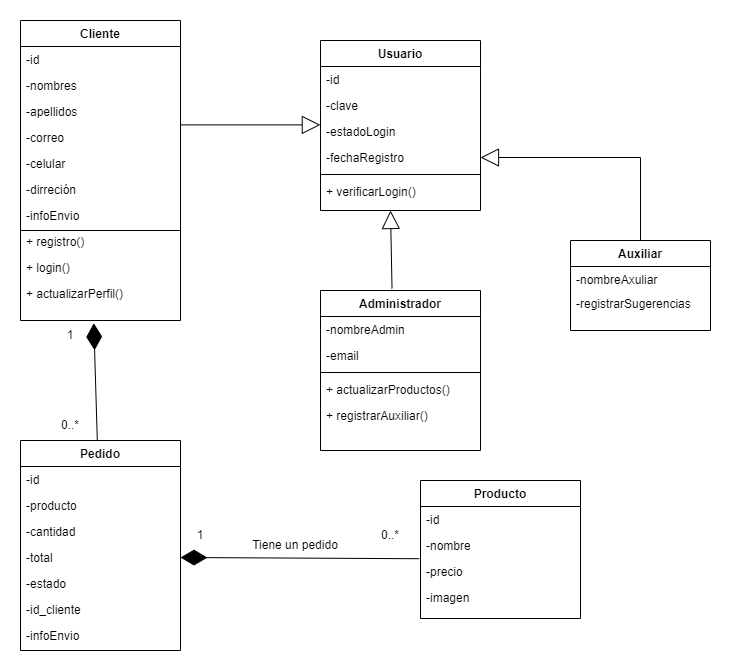

The diagram above was exported from draw.io. Its source (the exported page's mxGraphModel, read from the mxfile embedded in the PNG):
<mxGraphModel dx="1038" dy="575" grid="1" gridSize="10" guides="1" tooltips="1" connect="1" arrows="1" fold="1" page="1" pageScale="1" pageWidth="827" pageHeight="1169" math="0" shadow="0">
  <root>
    <mxCell id="WIyWlLk6GJQsqaUBKTNV-0" />
    <mxCell id="WIyWlLk6GJQsqaUBKTNV-1" parent="WIyWlLk6GJQsqaUBKTNV-0" />
    <mxCell id="zkfFHV4jXpPFQw0GAbJ--17" value="Cliente" style="swimlane;fontStyle=1;align=center;verticalAlign=top;childLayout=stackLayout;horizontal=1;startSize=26;horizontalStack=0;resizeParent=1;resizeLast=0;collapsible=1;marginBottom=0;rounded=0;shadow=0;strokeWidth=1;" parent="WIyWlLk6GJQsqaUBKTNV-1" vertex="1">
      <mxGeometry x="320" y="20" width="160" height="300" as="geometry">
        <mxRectangle x="550" y="140" width="160" height="26" as="alternateBounds" />
      </mxGeometry>
    </mxCell>
    <mxCell id="zkfFHV4jXpPFQw0GAbJ--18" value="-id    " style="text;align=left;verticalAlign=top;spacingLeft=4;spacingRight=4;overflow=hidden;rotatable=0;points=[[0,0.5],[1,0.5]];portConstraint=eastwest;" parent="zkfFHV4jXpPFQw0GAbJ--17" vertex="1">
      <mxGeometry y="26" width="160" height="26" as="geometry" />
    </mxCell>
    <mxCell id="zkfFHV4jXpPFQw0GAbJ--19" value="-nombres" style="text;align=left;verticalAlign=top;spacingLeft=4;spacingRight=4;overflow=hidden;rotatable=0;points=[[0,0.5],[1,0.5]];portConstraint=eastwest;rounded=0;shadow=0;html=0;" parent="zkfFHV4jXpPFQw0GAbJ--17" vertex="1">
      <mxGeometry y="52" width="160" height="26" as="geometry" />
    </mxCell>
    <mxCell id="zkfFHV4jXpPFQw0GAbJ--20" value="-apellidos" style="text;align=left;verticalAlign=top;spacingLeft=4;spacingRight=4;overflow=hidden;rotatable=0;points=[[0,0.5],[1,0.5]];portConstraint=eastwest;rounded=0;shadow=0;html=0;" parent="zkfFHV4jXpPFQw0GAbJ--17" vertex="1">
      <mxGeometry y="78" width="160" height="26" as="geometry" />
    </mxCell>
    <mxCell id="kDMAe4g1nmbU3Dvpmf_5-0" value="-correo" style="text;align=left;verticalAlign=top;spacingLeft=4;spacingRight=4;overflow=hidden;rotatable=0;points=[[0,0.5],[1,0.5]];portConstraint=eastwest;rounded=0;shadow=0;html=0;" parent="zkfFHV4jXpPFQw0GAbJ--17" vertex="1">
      <mxGeometry y="104" width="160" height="26" as="geometry" />
    </mxCell>
    <mxCell id="kDMAe4g1nmbU3Dvpmf_5-7" value="-celular" style="text;align=left;verticalAlign=top;spacingLeft=4;spacingRight=4;overflow=hidden;rotatable=0;points=[[0,0.5],[1,0.5]];portConstraint=eastwest;rounded=0;shadow=0;html=0;" parent="zkfFHV4jXpPFQw0GAbJ--17" vertex="1">
      <mxGeometry y="130" width="160" height="26" as="geometry" />
    </mxCell>
    <mxCell id="7o9WYQLczn5y9WRSQBHg-4" value="" style="endArrow=none;html=1;edgeStyle=orthogonalEdgeStyle;rounded=0;" parent="zkfFHV4jXpPFQw0GAbJ--17" edge="1">
      <mxGeometry relative="1" as="geometry">
        <mxPoint y="210" as="sourcePoint" />
        <mxPoint x="160" y="210" as="targetPoint" />
      </mxGeometry>
    </mxCell>
    <mxCell id="kDMAe4g1nmbU3Dvpmf_5-8" value="-dirreción" style="text;align=left;verticalAlign=top;spacingLeft=4;spacingRight=4;overflow=hidden;rotatable=0;points=[[0,0.5],[1,0.5]];portConstraint=eastwest;rounded=0;shadow=0;html=0;" parent="zkfFHV4jXpPFQw0GAbJ--17" vertex="1">
      <mxGeometry y="156" width="160" height="26" as="geometry" />
    </mxCell>
    <mxCell id="kDMAe4g1nmbU3Dvpmf_5-9" value="-infoEnvio" style="text;align=left;verticalAlign=top;spacingLeft=4;spacingRight=4;overflow=hidden;rotatable=0;points=[[0,0.5],[1,0.5]];portConstraint=eastwest;rounded=0;shadow=0;html=0;" parent="zkfFHV4jXpPFQw0GAbJ--17" vertex="1">
      <mxGeometry y="182" width="160" height="26" as="geometry" />
    </mxCell>
    <mxCell id="7o9WYQLczn5y9WRSQBHg-1" value="+ registro()" style="text;strokeColor=none;fillColor=none;align=left;verticalAlign=top;spacingLeft=4;spacingRight=4;overflow=hidden;rotatable=0;points=[[0,0.5],[1,0.5]];portConstraint=eastwest;" parent="zkfFHV4jXpPFQw0GAbJ--17" vertex="1">
      <mxGeometry y="208" width="160" height="26" as="geometry" />
    </mxCell>
    <mxCell id="kDMAe4g1nmbU3Dvpmf_5-11" value="+ login()" style="text;strokeColor=none;fillColor=none;align=left;verticalAlign=top;spacingLeft=4;spacingRight=4;overflow=hidden;rotatable=0;points=[[0,0.5],[1,0.5]];portConstraint=eastwest;" parent="zkfFHV4jXpPFQw0GAbJ--17" vertex="1">
      <mxGeometry y="234" width="160" height="26" as="geometry" />
    </mxCell>
    <mxCell id="kDMAe4g1nmbU3Dvpmf_5-12" value="+ actualizarPerfil()" style="text;strokeColor=none;fillColor=none;align=left;verticalAlign=top;spacingLeft=4;spacingRight=4;overflow=hidden;rotatable=0;points=[[0,0.5],[1,0.5]];portConstraint=eastwest;" parent="zkfFHV4jXpPFQw0GAbJ--17" vertex="1">
      <mxGeometry y="260" width="160" height="40" as="geometry" />
    </mxCell>
    <mxCell id="kDMAe4g1nmbU3Dvpmf_5-17" value="Pedido" style="swimlane;fontStyle=1;align=center;verticalAlign=top;childLayout=stackLayout;horizontal=1;startSize=26;horizontalStack=0;resizeParent=1;resizeLast=0;collapsible=1;marginBottom=0;rounded=0;shadow=0;strokeWidth=1;" parent="WIyWlLk6GJQsqaUBKTNV-1" vertex="1">
      <mxGeometry x="320" y="440" width="160" height="210" as="geometry">
        <mxRectangle x="550" y="140" width="160" height="26" as="alternateBounds" />
      </mxGeometry>
    </mxCell>
    <mxCell id="kDMAe4g1nmbU3Dvpmf_5-18" value="-id    " style="text;align=left;verticalAlign=top;spacingLeft=4;spacingRight=4;overflow=hidden;rotatable=0;points=[[0,0.5],[1,0.5]];portConstraint=eastwest;" parent="kDMAe4g1nmbU3Dvpmf_5-17" vertex="1">
      <mxGeometry y="26" width="160" height="26" as="geometry" />
    </mxCell>
    <mxCell id="kDMAe4g1nmbU3Dvpmf_5-19" value="-producto" style="text;align=left;verticalAlign=top;spacingLeft=4;spacingRight=4;overflow=hidden;rotatable=0;points=[[0,0.5],[1,0.5]];portConstraint=eastwest;rounded=0;shadow=0;html=0;" parent="kDMAe4g1nmbU3Dvpmf_5-17" vertex="1">
      <mxGeometry y="52" width="160" height="26" as="geometry" />
    </mxCell>
    <mxCell id="kDMAe4g1nmbU3Dvpmf_5-20" value="-cantidad" style="text;align=left;verticalAlign=top;spacingLeft=4;spacingRight=4;overflow=hidden;rotatable=0;points=[[0,0.5],[1,0.5]];portConstraint=eastwest;rounded=0;shadow=0;html=0;" parent="kDMAe4g1nmbU3Dvpmf_5-17" vertex="1">
      <mxGeometry y="78" width="160" height="26" as="geometry" />
    </mxCell>
    <mxCell id="kDMAe4g1nmbU3Dvpmf_5-21" value="-total" style="text;align=left;verticalAlign=top;spacingLeft=4;spacingRight=4;overflow=hidden;rotatable=0;points=[[0,0.5],[1,0.5]];portConstraint=eastwest;rounded=0;shadow=0;html=0;" parent="kDMAe4g1nmbU3Dvpmf_5-17" vertex="1">
      <mxGeometry y="104" width="160" height="26" as="geometry" />
    </mxCell>
    <mxCell id="kDMAe4g1nmbU3Dvpmf_5-22" value="-estado" style="text;align=left;verticalAlign=top;spacingLeft=4;spacingRight=4;overflow=hidden;rotatable=0;points=[[0,0.5],[1,0.5]];portConstraint=eastwest;rounded=0;shadow=0;html=0;" parent="kDMAe4g1nmbU3Dvpmf_5-17" vertex="1">
      <mxGeometry y="130" width="160" height="26" as="geometry" />
    </mxCell>
    <mxCell id="kDMAe4g1nmbU3Dvpmf_5-24" value="-id_cliente" style="text;align=left;verticalAlign=top;spacingLeft=4;spacingRight=4;overflow=hidden;rotatable=0;points=[[0,0.5],[1,0.5]];portConstraint=eastwest;rounded=0;shadow=0;html=0;" parent="kDMAe4g1nmbU3Dvpmf_5-17" vertex="1">
      <mxGeometry y="156" width="160" height="26" as="geometry" />
    </mxCell>
    <mxCell id="kDMAe4g1nmbU3Dvpmf_5-25" value="-infoEnvio" style="text;align=left;verticalAlign=top;spacingLeft=4;spacingRight=4;overflow=hidden;rotatable=0;points=[[0,0.5],[1,0.5]];portConstraint=eastwest;rounded=0;shadow=0;html=0;" parent="kDMAe4g1nmbU3Dvpmf_5-17" vertex="1">
      <mxGeometry y="182" width="160" height="26" as="geometry" />
    </mxCell>
    <mxCell id="kDMAe4g1nmbU3Dvpmf_5-33" value="Usuario" style="swimlane;fontStyle=1;align=center;verticalAlign=top;childLayout=stackLayout;horizontal=1;startSize=26;horizontalStack=0;resizeParent=1;resizeLast=0;collapsible=1;marginBottom=0;rounded=0;shadow=0;strokeWidth=1;" parent="WIyWlLk6GJQsqaUBKTNV-1" vertex="1">
      <mxGeometry x="620" y="40" width="160" height="170" as="geometry">
        <mxRectangle x="550" y="140" width="160" height="26" as="alternateBounds" />
      </mxGeometry>
    </mxCell>
    <mxCell id="kDMAe4g1nmbU3Dvpmf_5-34" value="-id    " style="text;align=left;verticalAlign=top;spacingLeft=4;spacingRight=4;overflow=hidden;rotatable=0;points=[[0,0.5],[1,0.5]];portConstraint=eastwest;" parent="kDMAe4g1nmbU3Dvpmf_5-33" vertex="1">
      <mxGeometry y="26" width="160" height="26" as="geometry" />
    </mxCell>
    <mxCell id="kDMAe4g1nmbU3Dvpmf_5-35" value="-clave" style="text;align=left;verticalAlign=top;spacingLeft=4;spacingRight=4;overflow=hidden;rotatable=0;points=[[0,0.5],[1,0.5]];portConstraint=eastwest;rounded=0;shadow=0;html=0;" parent="kDMAe4g1nmbU3Dvpmf_5-33" vertex="1">
      <mxGeometry y="52" width="160" height="26" as="geometry" />
    </mxCell>
    <mxCell id="kDMAe4g1nmbU3Dvpmf_5-36" value="-estadoLogin" style="text;align=left;verticalAlign=top;spacingLeft=4;spacingRight=4;overflow=hidden;rotatable=0;points=[[0,0.5],[1,0.5]];portConstraint=eastwest;rounded=0;shadow=0;html=0;" parent="kDMAe4g1nmbU3Dvpmf_5-33" vertex="1">
      <mxGeometry y="78" width="160" height="26" as="geometry" />
    </mxCell>
    <mxCell id="kDMAe4g1nmbU3Dvpmf_5-37" value="-fechaRegistro" style="text;align=left;verticalAlign=top;spacingLeft=4;spacingRight=4;overflow=hidden;rotatable=0;points=[[0,0.5],[1,0.5]];portConstraint=eastwest;rounded=0;shadow=0;html=0;" parent="kDMAe4g1nmbU3Dvpmf_5-33" vertex="1">
      <mxGeometry y="104" width="160" height="26" as="geometry" />
    </mxCell>
    <mxCell id="kDMAe4g1nmbU3Dvpmf_5-46" value="" style="line;strokeWidth=1;fillColor=none;align=left;verticalAlign=middle;spacingTop=-1;spacingLeft=3;spacingRight=3;rotatable=0;labelPosition=right;points=[];portConstraint=eastwest;strokeColor=inherit;" parent="kDMAe4g1nmbU3Dvpmf_5-33" vertex="1">
      <mxGeometry y="130" width="160" height="8" as="geometry" />
    </mxCell>
    <mxCell id="kDMAe4g1nmbU3Dvpmf_5-44" value="+ verificarLogin()" style="text;strokeColor=none;fillColor=none;align=left;verticalAlign=top;spacingLeft=4;spacingRight=4;overflow=hidden;rotatable=0;points=[[0,0.5],[1,0.5]];portConstraint=eastwest;" parent="kDMAe4g1nmbU3Dvpmf_5-33" vertex="1">
      <mxGeometry y="138" width="160" height="26" as="geometry" />
    </mxCell>
    <mxCell id="kDMAe4g1nmbU3Dvpmf_5-47" value="Administrador" style="swimlane;fontStyle=1;align=center;verticalAlign=top;childLayout=stackLayout;horizontal=1;startSize=26;horizontalStack=0;resizeParent=1;resizeLast=0;collapsible=1;marginBottom=0;rounded=0;shadow=0;strokeWidth=1;" parent="WIyWlLk6GJQsqaUBKTNV-1" vertex="1">
      <mxGeometry x="620" y="290" width="160" height="160" as="geometry">
        <mxRectangle x="550" y="140" width="160" height="26" as="alternateBounds" />
      </mxGeometry>
    </mxCell>
    <mxCell id="kDMAe4g1nmbU3Dvpmf_5-48" value="-nombreAdmin" style="text;align=left;verticalAlign=top;spacingLeft=4;spacingRight=4;overflow=hidden;rotatable=0;points=[[0,0.5],[1,0.5]];portConstraint=eastwest;" parent="kDMAe4g1nmbU3Dvpmf_5-47" vertex="1">
      <mxGeometry y="26" width="160" height="26" as="geometry" />
    </mxCell>
    <mxCell id="kDMAe4g1nmbU3Dvpmf_5-49" value="-email" style="text;align=left;verticalAlign=top;spacingLeft=4;spacingRight=4;overflow=hidden;rotatable=0;points=[[0,0.5],[1,0.5]];portConstraint=eastwest;rounded=0;shadow=0;html=0;" parent="kDMAe4g1nmbU3Dvpmf_5-47" vertex="1">
      <mxGeometry y="52" width="160" height="26" as="geometry" />
    </mxCell>
    <mxCell id="kDMAe4g1nmbU3Dvpmf_5-52" value="" style="line;strokeWidth=1;fillColor=none;align=left;verticalAlign=middle;spacingTop=-1;spacingLeft=3;spacingRight=3;rotatable=0;labelPosition=right;points=[];portConstraint=eastwest;strokeColor=inherit;" parent="kDMAe4g1nmbU3Dvpmf_5-47" vertex="1">
      <mxGeometry y="78" width="160" height="8" as="geometry" />
    </mxCell>
    <mxCell id="kDMAe4g1nmbU3Dvpmf_5-53" value="+ actualizarProductos()" style="text;strokeColor=none;fillColor=none;align=left;verticalAlign=top;spacingLeft=4;spacingRight=4;overflow=hidden;rotatable=0;points=[[0,0.5],[1,0.5]];portConstraint=eastwest;" parent="kDMAe4g1nmbU3Dvpmf_5-47" vertex="1">
      <mxGeometry y="86" width="160" height="26" as="geometry" />
    </mxCell>
    <mxCell id="HCC4Rid6AGPhHR5QLPao-0" value="+ registrarAuxiliar()" style="text;strokeColor=none;fillColor=none;align=left;verticalAlign=top;spacingLeft=4;spacingRight=4;overflow=hidden;rotatable=0;points=[[0,0.5],[1,0.5]];portConstraint=eastwest;" vertex="1" parent="kDMAe4g1nmbU3Dvpmf_5-47">
      <mxGeometry y="112" width="160" height="26" as="geometry" />
    </mxCell>
    <mxCell id="kDMAe4g1nmbU3Dvpmf_5-54" value="Auxiliar" style="swimlane;fontStyle=1;align=center;verticalAlign=top;childLayout=stackLayout;horizontal=1;startSize=26;horizontalStack=0;resizeParent=1;resizeLast=0;collapsible=1;marginBottom=0;rounded=0;shadow=0;strokeWidth=1;" parent="WIyWlLk6GJQsqaUBKTNV-1" vertex="1">
      <mxGeometry x="870" y="240" width="140" height="90" as="geometry">
        <mxRectangle x="550" y="140" width="160" height="26" as="alternateBounds" />
      </mxGeometry>
    </mxCell>
    <mxCell id="kDMAe4g1nmbU3Dvpmf_5-57" value="-nombreAxuliar" style="text;align=left;verticalAlign=top;spacingLeft=4;spacingRight=4;overflow=hidden;rotatable=0;points=[[0,0.5],[1,0.5]];portConstraint=eastwest;rounded=0;shadow=0;html=0;" parent="kDMAe4g1nmbU3Dvpmf_5-54" vertex="1">
      <mxGeometry y="26" width="140" height="24" as="geometry" />
    </mxCell>
    <mxCell id="kDMAe4g1nmbU3Dvpmf_5-61" value="-registrarSugerencias" style="text;align=left;verticalAlign=top;spacingLeft=4;spacingRight=4;overflow=hidden;rotatable=0;points=[[0,0.5],[1,0.5]];portConstraint=eastwest;rounded=0;shadow=0;html=0;" parent="kDMAe4g1nmbU3Dvpmf_5-54" vertex="1">
      <mxGeometry y="50" width="140" height="24" as="geometry" />
    </mxCell>
    <mxCell id="kDMAe4g1nmbU3Dvpmf_5-64" value="Extends" style="endArrow=block;endSize=16;endFill=0;rounded=0;entryX=-0.001;entryY=0.246;entryDx=0;entryDy=0;entryPerimeter=0;edgeStyle=orthogonalEdgeStyle;elbow=vertical;html=1;fontColor=none;noLabel=1;" parent="WIyWlLk6GJQsqaUBKTNV-1" target="kDMAe4g1nmbU3Dvpmf_5-36" edge="1">
      <mxGeometry x="1" y="514" width="160" relative="1" as="geometry">
        <mxPoint x="480" y="144.5" as="sourcePoint" />
        <mxPoint x="640" y="145" as="targetPoint" />
        <mxPoint x="290" y="90" as="offset" />
      </mxGeometry>
    </mxCell>
    <mxCell id="kDMAe4g1nmbU3Dvpmf_5-67" value="Extends" style="endArrow=block;endSize=16;endFill=0;rounded=0;exitX=0.447;exitY=-0.013;exitDx=0;exitDy=0;exitPerimeter=0;fontColor=none;noLabel=1;" parent="WIyWlLk6GJQsqaUBKTNV-1" source="kDMAe4g1nmbU3Dvpmf_5-47" edge="1">
      <mxGeometry x="1" y="-479" width="160" relative="1" as="geometry">
        <mxPoint x="500" y="270.1" as="sourcePoint" />
        <mxPoint x="690" y="210" as="targetPoint" />
        <mxPoint x="-289" y="-431" as="offset" />
      </mxGeometry>
    </mxCell>
    <mxCell id="kDMAe4g1nmbU3Dvpmf_5-71" value="" style="endArrow=diamondThin;endFill=1;endSize=24;html=1;rounded=0;entryX=0.458;entryY=1.07;entryDx=0;entryDy=0;entryPerimeter=0;" parent="WIyWlLk6GJQsqaUBKTNV-1" source="kDMAe4g1nmbU3Dvpmf_5-17" target="kDMAe4g1nmbU3Dvpmf_5-12" edge="1">
      <mxGeometry width="160" relative="1" as="geometry">
        <mxPoint x="393" y="430" as="sourcePoint" />
        <mxPoint x="650" y="400" as="targetPoint" />
      </mxGeometry>
    </mxCell>
    <mxCell id="kDMAe4g1nmbU3Dvpmf_5-73" value="1" style="text;html=1;strokeColor=none;fillColor=none;align=center;verticalAlign=middle;whiteSpace=wrap;rounded=0;" parent="WIyWlLk6GJQsqaUBKTNV-1" vertex="1">
      <mxGeometry x="340" y="320" width="60" height="30" as="geometry" />
    </mxCell>
    <mxCell id="kDMAe4g1nmbU3Dvpmf_5-74" value="0..*" style="text;html=1;strokeColor=none;fillColor=none;align=center;verticalAlign=middle;whiteSpace=wrap;rounded=0;" parent="WIyWlLk6GJQsqaUBKTNV-1" vertex="1">
      <mxGeometry x="340" y="410" width="60" height="30" as="geometry" />
    </mxCell>
    <mxCell id="kDMAe4g1nmbU3Dvpmf_5-68" value="Extends" style="endArrow=block;endSize=16;endFill=0;html=1;rounded=0;entryX=1;entryY=0.5;entryDx=0;entryDy=0;exitX=0.5;exitY=0;exitDx=0;exitDy=0;edgeStyle=orthogonalEdgeStyle;fontColor=none;noLabel=1;" parent="WIyWlLk6GJQsqaUBKTNV-1" source="kDMAe4g1nmbU3Dvpmf_5-54" target="kDMAe4g1nmbU3Dvpmf_5-37" edge="1">
      <mxGeometry x="1" y="474" width="160" relative="1" as="geometry">
        <mxPoint x="880" y="123" as="sourcePoint" />
        <mxPoint x="860" y="203" as="targetPoint" />
        <mxPoint x="408" y="139" as="offset" />
      </mxGeometry>
    </mxCell>
    <mxCell id="kDMAe4g1nmbU3Dvpmf_5-75" value="Producto" style="swimlane;fontStyle=1;align=center;verticalAlign=top;childLayout=stackLayout;horizontal=1;startSize=26;horizontalStack=0;resizeParent=1;resizeLast=0;collapsible=1;marginBottom=0;rounded=0;shadow=0;strokeWidth=1;" parent="WIyWlLk6GJQsqaUBKTNV-1" vertex="1">
      <mxGeometry x="720" y="480" width="160" height="138" as="geometry">
        <mxRectangle x="550" y="140" width="160" height="26" as="alternateBounds" />
      </mxGeometry>
    </mxCell>
    <mxCell id="kDMAe4g1nmbU3Dvpmf_5-76" value="-id    " style="text;align=left;verticalAlign=top;spacingLeft=4;spacingRight=4;overflow=hidden;rotatable=0;points=[[0,0.5],[1,0.5]];portConstraint=eastwest;" parent="kDMAe4g1nmbU3Dvpmf_5-75" vertex="1">
      <mxGeometry y="26" width="160" height="26" as="geometry" />
    </mxCell>
    <mxCell id="kDMAe4g1nmbU3Dvpmf_5-77" value="-nombre" style="text;align=left;verticalAlign=top;spacingLeft=4;spacingRight=4;overflow=hidden;rotatable=0;points=[[0,0.5],[1,0.5]];portConstraint=eastwest;rounded=0;shadow=0;html=0;" parent="kDMAe4g1nmbU3Dvpmf_5-75" vertex="1">
      <mxGeometry y="52" width="160" height="26" as="geometry" />
    </mxCell>
    <mxCell id="kDMAe4g1nmbU3Dvpmf_5-78" value="-precio" style="text;align=left;verticalAlign=top;spacingLeft=4;spacingRight=4;overflow=hidden;rotatable=0;points=[[0,0.5],[1,0.5]];portConstraint=eastwest;rounded=0;shadow=0;html=0;" parent="kDMAe4g1nmbU3Dvpmf_5-75" vertex="1">
      <mxGeometry y="78" width="160" height="26" as="geometry" />
    </mxCell>
    <mxCell id="kDMAe4g1nmbU3Dvpmf_5-79" value="-imagen " style="text;align=left;verticalAlign=top;spacingLeft=4;spacingRight=4;overflow=hidden;rotatable=0;points=[[0,0.5],[1,0.5]];portConstraint=eastwest;rounded=0;shadow=0;html=0;" parent="kDMAe4g1nmbU3Dvpmf_5-75" vertex="1">
      <mxGeometry y="104" width="160" height="26" as="geometry" />
    </mxCell>
    <mxCell id="kDMAe4g1nmbU3Dvpmf_5-88" value="" style="endArrow=diamondThin;endFill=1;endSize=24;html=1;rounded=0;fontColor=none;elbow=vertical;entryX=1;entryY=0.5;entryDx=0;entryDy=0;exitX=-0.008;exitY=0.008;exitDx=0;exitDy=0;exitPerimeter=0;" parent="WIyWlLk6GJQsqaUBKTNV-1" source="kDMAe4g1nmbU3Dvpmf_5-78" target="kDMAe4g1nmbU3Dvpmf_5-21" edge="1">
      <mxGeometry width="160" relative="1" as="geometry">
        <mxPoint x="490" y="530" as="sourcePoint" />
        <mxPoint x="650" y="530" as="targetPoint" />
      </mxGeometry>
    </mxCell>
    <mxCell id="kDMAe4g1nmbU3Dvpmf_5-89" value="1" style="text;html=1;strokeColor=none;fillColor=none;align=center;verticalAlign=middle;whiteSpace=wrap;rounded=0;" parent="WIyWlLk6GJQsqaUBKTNV-1" vertex="1">
      <mxGeometry x="470" y="520" width="60" height="30" as="geometry" />
    </mxCell>
    <mxCell id="kDMAe4g1nmbU3Dvpmf_5-90" value="0..*" style="text;html=1;strokeColor=none;fillColor=none;align=center;verticalAlign=middle;whiteSpace=wrap;rounded=0;" parent="WIyWlLk6GJQsqaUBKTNV-1" vertex="1">
      <mxGeometry x="660" y="520" width="60" height="30" as="geometry" />
    </mxCell>
    <mxCell id="kDMAe4g1nmbU3Dvpmf_5-91" value="Tiene un pedido" style="text;html=1;strokeColor=none;fillColor=none;align=center;verticalAlign=middle;whiteSpace=wrap;rounded=0;" parent="WIyWlLk6GJQsqaUBKTNV-1" vertex="1">
      <mxGeometry x="550" y="530" width="90" height="30" as="geometry" />
    </mxCell>
  </root>
</mxGraphModel>